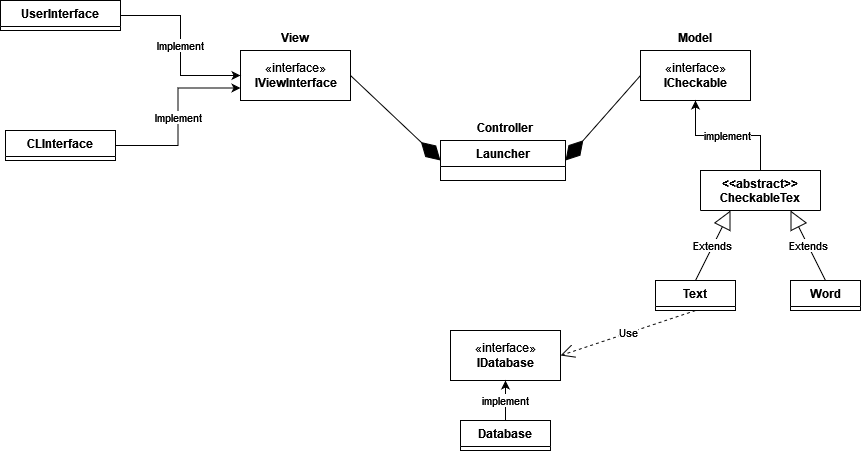

The diagram above was exported from draw.io. Its source (the exported page's mxGraphModel, read from the mxfile embedded in the PNG):
<mxGraphModel dx="2272" dy="772" grid="1" gridSize="10" guides="1" tooltips="1" connect="1" arrows="1" fold="1" page="1" pageScale="1" pageWidth="850" pageHeight="1100" math="0" shadow="0">
  <root>
    <mxCell id="0" />
    <mxCell id="1" parent="0" />
    <mxCell id="Hl6iaAUFuWEp8yuDmnQ3-5" value="Launcher" style="swimlane;fontStyle=1;align=center;verticalAlign=top;childLayout=stackLayout;horizontal=1;startSize=26;horizontalStack=0;resizeParent=1;resizeParentMax=0;resizeLast=0;collapsible=1;marginBottom=0;" vertex="1" collapsed="1" parent="1">
      <mxGeometry x="320" y="290" width="125" height="40" as="geometry">
        <mxRectangle x="280" y="310" width="160" height="86" as="alternateBounds" />
      </mxGeometry>
    </mxCell>
    <mxCell id="Hl6iaAUFuWEp8yuDmnQ3-6" value="+ field: type" style="text;strokeColor=none;fillColor=none;align=left;verticalAlign=top;spacingLeft=4;spacingRight=4;overflow=hidden;rotatable=0;points=[[0,0.5],[1,0.5]];portConstraint=eastwest;" vertex="1" parent="Hl6iaAUFuWEp8yuDmnQ3-5">
      <mxGeometry y="26" width="160" height="26" as="geometry" />
    </mxCell>
    <mxCell id="Hl6iaAUFuWEp8yuDmnQ3-7" value="" style="line;strokeWidth=1;fillColor=none;align=left;verticalAlign=middle;spacingTop=-1;spacingLeft=3;spacingRight=3;rotatable=0;labelPosition=right;points=[];portConstraint=eastwest;strokeColor=inherit;" vertex="1" parent="Hl6iaAUFuWEp8yuDmnQ3-5">
      <mxGeometry y="52" width="160" height="8" as="geometry" />
    </mxCell>
    <mxCell id="Hl6iaAUFuWEp8yuDmnQ3-8" value="+ method(type): type" style="text;strokeColor=none;fillColor=none;align=left;verticalAlign=top;spacingLeft=4;spacingRight=4;overflow=hidden;rotatable=0;points=[[0,0.5],[1,0.5]];portConstraint=eastwest;" vertex="1" parent="Hl6iaAUFuWEp8yuDmnQ3-5">
      <mxGeometry y="60" width="160" height="26" as="geometry" />
    </mxCell>
    <mxCell id="Hl6iaAUFuWEp8yuDmnQ3-13" value="&lt;div&gt;«interface»&lt;/div&gt;&lt;b&gt;IViewInterface&lt;/b&gt;" style="html=1;" vertex="1" parent="1">
      <mxGeometry x="120" y="200" width="110" height="50" as="geometry" />
    </mxCell>
    <mxCell id="Hl6iaAUFuWEp8yuDmnQ3-18" value="Implement" style="edgeStyle=orthogonalEdgeStyle;rounded=0;orthogonalLoop=1;jettySize=auto;html=1;entryX=0;entryY=0.5;entryDx=0;entryDy=0;" edge="1" parent="1" source="Hl6iaAUFuWEp8yuDmnQ3-14" target="Hl6iaAUFuWEp8yuDmnQ3-13">
      <mxGeometry relative="1" as="geometry" />
    </mxCell>
    <mxCell id="Hl6iaAUFuWEp8yuDmnQ3-14" value="UserInterface" style="swimlane;fontStyle=1;align=center;verticalAlign=top;childLayout=stackLayout;horizontal=1;startSize=26;horizontalStack=0;resizeParent=1;resizeParentMax=0;resizeLast=0;collapsible=1;marginBottom=0;" vertex="1" collapsed="1" parent="1">
      <mxGeometry x="-120" y="150" width="120" height="30" as="geometry">
        <mxRectangle x="-160" y="150" width="160" height="86" as="alternateBounds" />
      </mxGeometry>
    </mxCell>
    <mxCell id="Hl6iaAUFuWEp8yuDmnQ3-15" value="+ field: type" style="text;strokeColor=none;fillColor=none;align=left;verticalAlign=top;spacingLeft=4;spacingRight=4;overflow=hidden;rotatable=0;points=[[0,0.5],[1,0.5]];portConstraint=eastwest;" vertex="1" parent="Hl6iaAUFuWEp8yuDmnQ3-14">
      <mxGeometry y="26" width="160" height="26" as="geometry" />
    </mxCell>
    <mxCell id="Hl6iaAUFuWEp8yuDmnQ3-16" value="" style="line;strokeWidth=1;fillColor=none;align=left;verticalAlign=middle;spacingTop=-1;spacingLeft=3;spacingRight=3;rotatable=0;labelPosition=right;points=[];portConstraint=eastwest;strokeColor=inherit;" vertex="1" parent="Hl6iaAUFuWEp8yuDmnQ3-14">
      <mxGeometry y="52" width="160" height="8" as="geometry" />
    </mxCell>
    <mxCell id="Hl6iaAUFuWEp8yuDmnQ3-17" value="+ method(type): type" style="text;strokeColor=none;fillColor=none;align=left;verticalAlign=top;spacingLeft=4;spacingRight=4;overflow=hidden;rotatable=0;points=[[0,0.5],[1,0.5]];portConstraint=eastwest;" vertex="1" parent="Hl6iaAUFuWEp8yuDmnQ3-14">
      <mxGeometry y="60" width="160" height="26" as="geometry" />
    </mxCell>
    <mxCell id="Hl6iaAUFuWEp8yuDmnQ3-23" value="Implement" style="edgeStyle=orthogonalEdgeStyle;rounded=0;orthogonalLoop=1;jettySize=auto;html=1;entryX=0;entryY=0.75;entryDx=0;entryDy=0;" edge="1" parent="1" source="Hl6iaAUFuWEp8yuDmnQ3-19" target="Hl6iaAUFuWEp8yuDmnQ3-13">
      <mxGeometry relative="1" as="geometry" />
    </mxCell>
    <mxCell id="Hl6iaAUFuWEp8yuDmnQ3-19" value="CLInterface" style="swimlane;fontStyle=1;align=center;verticalAlign=top;childLayout=stackLayout;horizontal=1;startSize=26;horizontalStack=0;resizeParent=1;resizeParentMax=0;resizeLast=0;collapsible=1;marginBottom=0;" vertex="1" collapsed="1" parent="1">
      <mxGeometry x="-115" y="280" width="110" height="30" as="geometry">
        <mxRectangle x="-160" y="240" width="160" height="86" as="alternateBounds" />
      </mxGeometry>
    </mxCell>
    <mxCell id="Hl6iaAUFuWEp8yuDmnQ3-20" value="+ field: type" style="text;strokeColor=none;fillColor=none;align=left;verticalAlign=top;spacingLeft=4;spacingRight=4;overflow=hidden;rotatable=0;points=[[0,0.5],[1,0.5]];portConstraint=eastwest;" vertex="1" parent="Hl6iaAUFuWEp8yuDmnQ3-19">
      <mxGeometry y="26" width="160" height="26" as="geometry" />
    </mxCell>
    <mxCell id="Hl6iaAUFuWEp8yuDmnQ3-21" value="" style="line;strokeWidth=1;fillColor=none;align=left;verticalAlign=middle;spacingTop=-1;spacingLeft=3;spacingRight=3;rotatable=0;labelPosition=right;points=[];portConstraint=eastwest;strokeColor=inherit;" vertex="1" parent="Hl6iaAUFuWEp8yuDmnQ3-19">
      <mxGeometry y="52" width="160" height="8" as="geometry" />
    </mxCell>
    <mxCell id="Hl6iaAUFuWEp8yuDmnQ3-22" value="+ method(type): type" style="text;strokeColor=none;fillColor=none;align=left;verticalAlign=top;spacingLeft=4;spacingRight=4;overflow=hidden;rotatable=0;points=[[0,0.5],[1,0.5]];portConstraint=eastwest;" vertex="1" parent="Hl6iaAUFuWEp8yuDmnQ3-19">
      <mxGeometry y="60" width="160" height="26" as="geometry" />
    </mxCell>
    <mxCell id="Hl6iaAUFuWEp8yuDmnQ3-25" value="" style="endArrow=diamondThin;endFill=1;endSize=24;html=1;rounded=0;exitX=1;exitY=0.5;exitDx=0;exitDy=0;entryX=0;entryY=0.5;entryDx=0;entryDy=0;" edge="1" parent="1" source="Hl6iaAUFuWEp8yuDmnQ3-13" target="Hl6iaAUFuWEp8yuDmnQ3-5">
      <mxGeometry width="160" relative="1" as="geometry">
        <mxPoint x="250" y="224.5" as="sourcePoint" />
        <mxPoint x="410" y="224.5" as="targetPoint" />
      </mxGeometry>
    </mxCell>
    <mxCell id="Hl6iaAUFuWEp8yuDmnQ3-26" value="&lt;div&gt;«interface»&lt;/div&gt;&lt;b&gt;ICheckable&lt;/b&gt;" style="html=1;" vertex="1" parent="1">
      <mxGeometry x="520" y="200" width="110" height="50" as="geometry" />
    </mxCell>
    <mxCell id="Hl6iaAUFuWEp8yuDmnQ3-27" value="" style="endArrow=diamondThin;endFill=1;endSize=24;html=1;rounded=0;entryX=1;entryY=0.5;entryDx=0;entryDy=0;exitX=0;exitY=0.5;exitDx=0;exitDy=0;" edge="1" parent="1" source="Hl6iaAUFuWEp8yuDmnQ3-26" target="Hl6iaAUFuWEp8yuDmnQ3-5">
      <mxGeometry width="160" relative="1" as="geometry">
        <mxPoint x="390" y="300" as="sourcePoint" />
        <mxPoint x="550" y="300" as="targetPoint" />
      </mxGeometry>
    </mxCell>
    <mxCell id="Hl6iaAUFuWEp8yuDmnQ3-28" value="Controller" style="text;align=center;fontStyle=1;verticalAlign=middle;spacingLeft=3;spacingRight=3;strokeColor=none;rotatable=0;points=[[0,0.5],[1,0.5]];portConstraint=eastwest;" vertex="1" parent="1">
      <mxGeometry x="345" y="264" width="80" height="26" as="geometry" />
    </mxCell>
    <mxCell id="Hl6iaAUFuWEp8yuDmnQ3-29" value="View" style="text;align=center;fontStyle=1;verticalAlign=middle;spacingLeft=3;spacingRight=3;strokeColor=none;rotatable=0;points=[[0,0.5],[1,0.5]];portConstraint=eastwest;" vertex="1" parent="1">
      <mxGeometry x="135" y="174" width="80" height="26" as="geometry" />
    </mxCell>
    <mxCell id="Hl6iaAUFuWEp8yuDmnQ3-30" value="Model" style="text;align=center;fontStyle=1;verticalAlign=middle;spacingLeft=3;spacingRight=3;strokeColor=none;rotatable=0;points=[[0,0.5],[1,0.5]];portConstraint=eastwest;" vertex="1" parent="1">
      <mxGeometry x="535" y="174" width="80" height="26" as="geometry" />
    </mxCell>
    <mxCell id="Hl6iaAUFuWEp8yuDmnQ3-39" value="implement" style="edgeStyle=orthogonalEdgeStyle;rounded=0;orthogonalLoop=1;jettySize=auto;html=1;entryX=0.5;entryY=1;entryDx=0;entryDy=0;" edge="1" parent="1" source="Hl6iaAUFuWEp8yuDmnQ3-35" target="Hl6iaAUFuWEp8yuDmnQ3-26">
      <mxGeometry relative="1" as="geometry" />
    </mxCell>
    <mxCell id="Hl6iaAUFuWEp8yuDmnQ3-35" value="&lt;&lt;abstract&gt;&gt;&#10;CheckableTex" style="swimlane;fontStyle=1;align=center;verticalAlign=top;childLayout=stackLayout;horizontal=1;startSize=40;horizontalStack=0;resizeParent=1;resizeParentMax=0;resizeLast=0;collapsible=1;marginBottom=0;" vertex="1" collapsed="1" parent="1">
      <mxGeometry x="580" y="320" width="120" height="40" as="geometry">
        <mxRectangle x="670" y="150" width="160" height="100" as="alternateBounds" />
      </mxGeometry>
    </mxCell>
    <mxCell id="Hl6iaAUFuWEp8yuDmnQ3-36" value="+ field: type" style="text;strokeColor=none;fillColor=none;align=left;verticalAlign=top;spacingLeft=4;spacingRight=4;overflow=hidden;rotatable=0;points=[[0,0.5],[1,0.5]];portConstraint=eastwest;" vertex="1" parent="Hl6iaAUFuWEp8yuDmnQ3-35">
      <mxGeometry y="40" width="160" height="26" as="geometry" />
    </mxCell>
    <mxCell id="Hl6iaAUFuWEp8yuDmnQ3-37" value="" style="line;strokeWidth=1;fillColor=none;align=left;verticalAlign=middle;spacingTop=-1;spacingLeft=3;spacingRight=3;rotatable=0;labelPosition=right;points=[];portConstraint=eastwest;strokeColor=inherit;" vertex="1" parent="Hl6iaAUFuWEp8yuDmnQ3-35">
      <mxGeometry y="66" width="160" height="8" as="geometry" />
    </mxCell>
    <mxCell id="Hl6iaAUFuWEp8yuDmnQ3-38" value="+ method(type): type" style="text;strokeColor=none;fillColor=none;align=left;verticalAlign=top;spacingLeft=4;spacingRight=4;overflow=hidden;rotatable=0;points=[[0,0.5],[1,0.5]];portConstraint=eastwest;" vertex="1" parent="Hl6iaAUFuWEp8yuDmnQ3-35">
      <mxGeometry y="74" width="160" height="26" as="geometry" />
    </mxCell>
    <mxCell id="Hl6iaAUFuWEp8yuDmnQ3-40" value="Text" style="swimlane;fontStyle=1;childLayout=stackLayout;horizontal=1;startSize=26;fillColor=none;horizontalStack=0;resizeParent=1;resizeParentMax=0;resizeLast=0;collapsible=1;marginBottom=0;" vertex="1" collapsed="1" parent="1">
      <mxGeometry x="535" y="430" width="80" height="30" as="geometry">
        <mxRectangle x="550" y="400" width="140" height="104" as="alternateBounds" />
      </mxGeometry>
    </mxCell>
    <mxCell id="Hl6iaAUFuWEp8yuDmnQ3-41" value="+ field: type" style="text;strokeColor=none;fillColor=none;align=left;verticalAlign=top;spacingLeft=4;spacingRight=4;overflow=hidden;rotatable=0;points=[[0,0.5],[1,0.5]];portConstraint=eastwest;" vertex="1" parent="Hl6iaAUFuWEp8yuDmnQ3-40">
      <mxGeometry y="26" width="140" height="26" as="geometry" />
    </mxCell>
    <mxCell id="Hl6iaAUFuWEp8yuDmnQ3-42" value="+ field: type" style="text;strokeColor=none;fillColor=none;align=left;verticalAlign=top;spacingLeft=4;spacingRight=4;overflow=hidden;rotatable=0;points=[[0,0.5],[1,0.5]];portConstraint=eastwest;" vertex="1" parent="Hl6iaAUFuWEp8yuDmnQ3-40">
      <mxGeometry y="52" width="140" height="26" as="geometry" />
    </mxCell>
    <mxCell id="Hl6iaAUFuWEp8yuDmnQ3-43" value="+ field: type" style="text;strokeColor=none;fillColor=none;align=left;verticalAlign=top;spacingLeft=4;spacingRight=4;overflow=hidden;rotatable=0;points=[[0,0.5],[1,0.5]];portConstraint=eastwest;" vertex="1" parent="Hl6iaAUFuWEp8yuDmnQ3-40">
      <mxGeometry y="78" width="140" height="26" as="geometry" />
    </mxCell>
    <mxCell id="Hl6iaAUFuWEp8yuDmnQ3-46" value="Classname" style="swimlane;fontStyle=1;align=center;verticalAlign=top;childLayout=stackLayout;horizontal=1;startSize=26;horizontalStack=0;resizeParent=1;resizeParentMax=0;resizeLast=0;collapsible=1;marginBottom=0;" vertex="1" parent="Hl6iaAUFuWEp8yuDmnQ3-40">
      <mxGeometry x="65" width="160" height="86" as="geometry" />
    </mxCell>
    <mxCell id="Hl6iaAUFuWEp8yuDmnQ3-47" value="+ field: type" style="text;strokeColor=none;fillColor=none;align=left;verticalAlign=top;spacingLeft=4;spacingRight=4;overflow=hidden;rotatable=0;points=[[0,0.5],[1,0.5]];portConstraint=eastwest;" vertex="1" parent="Hl6iaAUFuWEp8yuDmnQ3-46">
      <mxGeometry y="26" width="160" height="26" as="geometry" />
    </mxCell>
    <mxCell id="Hl6iaAUFuWEp8yuDmnQ3-48" value="" style="line;strokeWidth=1;fillColor=none;align=left;verticalAlign=middle;spacingTop=-1;spacingLeft=3;spacingRight=3;rotatable=0;labelPosition=right;points=[];portConstraint=eastwest;strokeColor=inherit;" vertex="1" parent="Hl6iaAUFuWEp8yuDmnQ3-46">
      <mxGeometry y="52" width="160" height="8" as="geometry" />
    </mxCell>
    <mxCell id="Hl6iaAUFuWEp8yuDmnQ3-49" value="+ method(type): type" style="text;strokeColor=none;fillColor=none;align=left;verticalAlign=top;spacingLeft=4;spacingRight=4;overflow=hidden;rotatable=0;points=[[0,0.5],[1,0.5]];portConstraint=eastwest;" vertex="1" parent="Hl6iaAUFuWEp8yuDmnQ3-46">
      <mxGeometry y="60" width="160" height="26" as="geometry" />
    </mxCell>
    <mxCell id="Hl6iaAUFuWEp8yuDmnQ3-45" value="Extends" style="endArrow=block;endSize=16;endFill=0;html=1;rounded=0;entryX=0.25;entryY=1;entryDx=0;entryDy=0;exitX=0.5;exitY=0;exitDx=0;exitDy=0;" edge="1" parent="1" source="Hl6iaAUFuWEp8yuDmnQ3-40" target="Hl6iaAUFuWEp8yuDmnQ3-35">
      <mxGeometry width="160" relative="1" as="geometry">
        <mxPoint x="460" y="300" as="sourcePoint" />
        <mxPoint x="620" y="300" as="targetPoint" />
      </mxGeometry>
    </mxCell>
    <mxCell id="Hl6iaAUFuWEp8yuDmnQ3-50" value="Word" style="swimlane;fontStyle=1;align=center;verticalAlign=top;childLayout=stackLayout;horizontal=1;startSize=26;horizontalStack=0;resizeParent=1;resizeParentMax=0;resizeLast=0;collapsible=1;marginBottom=0;" vertex="1" collapsed="1" parent="1">
      <mxGeometry x="670" y="430" width="70" height="30" as="geometry">
        <mxRectangle x="670" y="430" width="160" height="86" as="alternateBounds" />
      </mxGeometry>
    </mxCell>
    <mxCell id="Hl6iaAUFuWEp8yuDmnQ3-51" value="+ field: type" style="text;strokeColor=none;fillColor=none;align=left;verticalAlign=top;spacingLeft=4;spacingRight=4;overflow=hidden;rotatable=0;points=[[0,0.5],[1,0.5]];portConstraint=eastwest;" vertex="1" parent="Hl6iaAUFuWEp8yuDmnQ3-50">
      <mxGeometry y="26" width="160" height="26" as="geometry" />
    </mxCell>
    <mxCell id="Hl6iaAUFuWEp8yuDmnQ3-52" value="" style="line;strokeWidth=1;fillColor=none;align=left;verticalAlign=middle;spacingTop=-1;spacingLeft=3;spacingRight=3;rotatable=0;labelPosition=right;points=[];portConstraint=eastwest;strokeColor=inherit;" vertex="1" parent="Hl6iaAUFuWEp8yuDmnQ3-50">
      <mxGeometry y="52" width="160" height="8" as="geometry" />
    </mxCell>
    <mxCell id="Hl6iaAUFuWEp8yuDmnQ3-53" value="+ method(type): type" style="text;strokeColor=none;fillColor=none;align=left;verticalAlign=top;spacingLeft=4;spacingRight=4;overflow=hidden;rotatable=0;points=[[0,0.5],[1,0.5]];portConstraint=eastwest;" vertex="1" parent="Hl6iaAUFuWEp8yuDmnQ3-50">
      <mxGeometry y="60" width="160" height="26" as="geometry" />
    </mxCell>
    <mxCell id="Hl6iaAUFuWEp8yuDmnQ3-55" value="Extends" style="endArrow=block;endSize=16;endFill=0;html=1;rounded=0;exitX=0.5;exitY=0;exitDx=0;exitDy=0;entryX=0.75;entryY=1;entryDx=0;entryDy=0;" edge="1" parent="1" source="Hl6iaAUFuWEp8yuDmnQ3-50" target="Hl6iaAUFuWEp8yuDmnQ3-35">
      <mxGeometry width="160" relative="1" as="geometry">
        <mxPoint x="460" y="300" as="sourcePoint" />
        <mxPoint x="620" y="300" as="targetPoint" />
      </mxGeometry>
    </mxCell>
    <mxCell id="Hl6iaAUFuWEp8yuDmnQ3-56" value="&lt;div&gt;«interface»&lt;/div&gt;&lt;div&gt;&lt;b&gt;IDatabase&lt;/b&gt;&lt;br&gt;&lt;/div&gt;" style="html=1;" vertex="1" parent="1">
      <mxGeometry x="330" y="480" width="110" height="50" as="geometry" />
    </mxCell>
    <mxCell id="Hl6iaAUFuWEp8yuDmnQ3-57" value="Use" style="endArrow=open;endSize=12;dashed=1;html=1;rounded=0;exitX=0.5;exitY=1;exitDx=0;exitDy=0;entryX=1;entryY=0.5;entryDx=0;entryDy=0;" edge="1" parent="1" source="Hl6iaAUFuWEp8yuDmnQ3-40" target="Hl6iaAUFuWEp8yuDmnQ3-56">
      <mxGeometry width="160" relative="1" as="geometry">
        <mxPoint x="340" y="330" as="sourcePoint" />
        <mxPoint x="500" y="330" as="targetPoint" />
      </mxGeometry>
    </mxCell>
    <mxCell id="Hl6iaAUFuWEp8yuDmnQ3-62" value="implement" style="edgeStyle=orthogonalEdgeStyle;rounded=0;orthogonalLoop=1;jettySize=auto;html=1;entryX=0.5;entryY=1;entryDx=0;entryDy=0;" edge="1" parent="1" source="Hl6iaAUFuWEp8yuDmnQ3-58" target="Hl6iaAUFuWEp8yuDmnQ3-56">
      <mxGeometry relative="1" as="geometry" />
    </mxCell>
    <mxCell id="Hl6iaAUFuWEp8yuDmnQ3-58" value="Database" style="swimlane;fontStyle=1;align=center;verticalAlign=top;childLayout=stackLayout;horizontal=1;startSize=26;horizontalStack=0;resizeParent=1;resizeParentMax=0;resizeLast=0;collapsible=1;marginBottom=0;" vertex="1" collapsed="1" parent="1">
      <mxGeometry x="340" y="570" width="90" height="30" as="geometry">
        <mxRectangle x="340" y="400" width="160" height="86" as="alternateBounds" />
      </mxGeometry>
    </mxCell>
    <mxCell id="Hl6iaAUFuWEp8yuDmnQ3-59" value="+ field: type" style="text;strokeColor=none;fillColor=none;align=left;verticalAlign=top;spacingLeft=4;spacingRight=4;overflow=hidden;rotatable=0;points=[[0,0.5],[1,0.5]];portConstraint=eastwest;" vertex="1" parent="Hl6iaAUFuWEp8yuDmnQ3-58">
      <mxGeometry y="26" width="160" height="26" as="geometry" />
    </mxCell>
    <mxCell id="Hl6iaAUFuWEp8yuDmnQ3-60" value="" style="line;strokeWidth=1;fillColor=none;align=left;verticalAlign=middle;spacingTop=-1;spacingLeft=3;spacingRight=3;rotatable=0;labelPosition=right;points=[];portConstraint=eastwest;strokeColor=inherit;" vertex="1" parent="Hl6iaAUFuWEp8yuDmnQ3-58">
      <mxGeometry y="52" width="160" height="8" as="geometry" />
    </mxCell>
    <mxCell id="Hl6iaAUFuWEp8yuDmnQ3-61" value="+ method(type): type" style="text;strokeColor=none;fillColor=none;align=left;verticalAlign=top;spacingLeft=4;spacingRight=4;overflow=hidden;rotatable=0;points=[[0,0.5],[1,0.5]];portConstraint=eastwest;" vertex="1" parent="Hl6iaAUFuWEp8yuDmnQ3-58">
      <mxGeometry y="60" width="160" height="26" as="geometry" />
    </mxCell>
  </root>
</mxGraphModel>